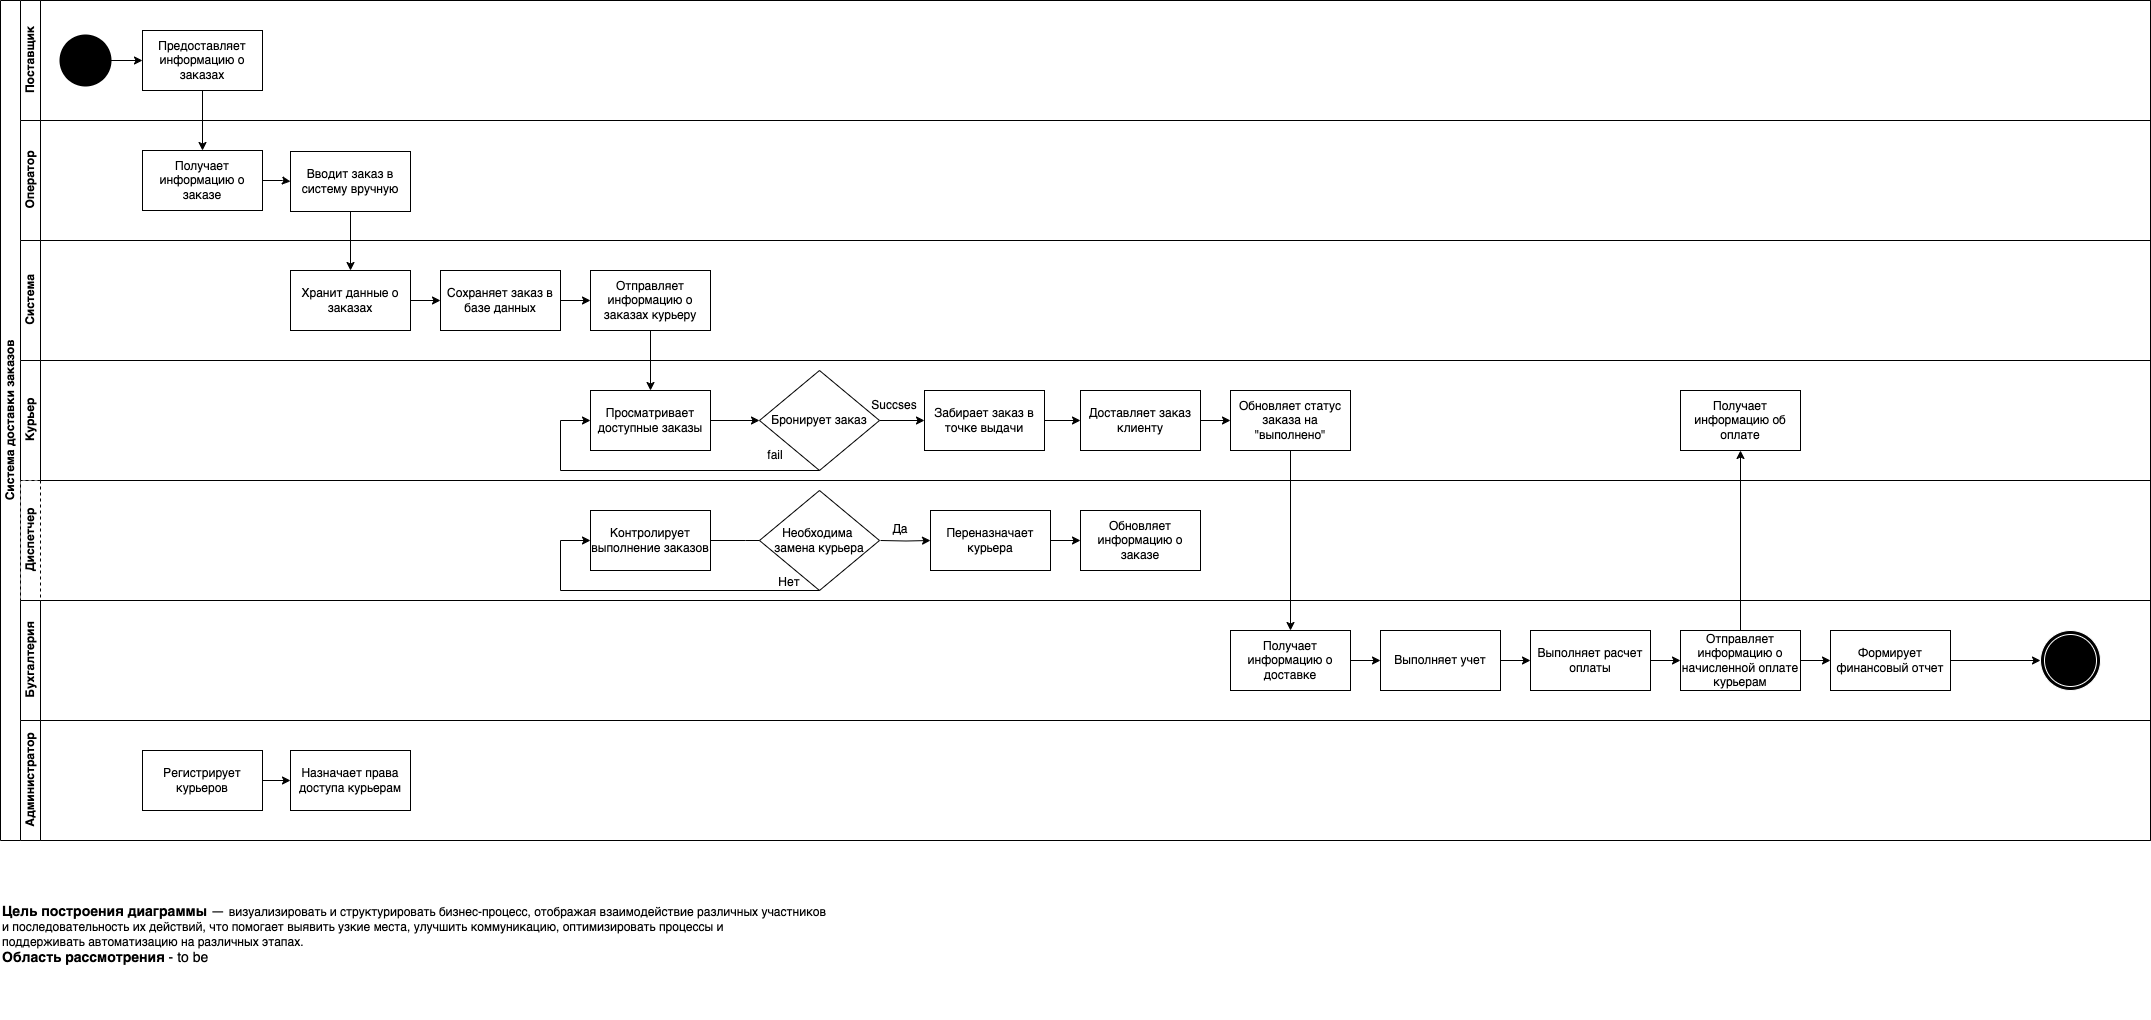

The diagram above was exported from draw.io. Its source (the exported page's mxGraphModel, read from the mxfile embedded in the PNG):
<mxGraphModel dx="2370" dy="1575" grid="1" gridSize="10" guides="1" tooltips="1" connect="1" arrows="1" fold="1" page="1" pageScale="1" pageWidth="827" pageHeight="1169" math="0" shadow="0">
  <root>
    <mxCell id="0" />
    <mxCell id="1" parent="0" />
    <mxCell id="64wvVI9J_r2Cpwjzo_Qn-1" value="Система доставки заказов" style="swimlane;html=1;childLayout=stackLayout;resizeParent=1;resizeParentMax=0;horizontal=0;startSize=20;horizontalStack=0;whiteSpace=wrap;" vertex="1" parent="1">
      <mxGeometry x="170" y="150" width="2150" height="840" as="geometry">
        <mxRectangle x="170" y="150" width="40" height="170" as="alternateBounds" />
      </mxGeometry>
    </mxCell>
    <mxCell id="64wvVI9J_r2Cpwjzo_Qn-2" value="Поставщик" style="swimlane;html=1;startSize=20;horizontal=0;" vertex="1" parent="64wvVI9J_r2Cpwjzo_Qn-1">
      <mxGeometry x="20" width="2130" height="120" as="geometry" />
    </mxCell>
    <mxCell id="64wvVI9J_r2Cpwjzo_Qn-4" value="Предоставляет информацию о заказах" style="rounded=0;whiteSpace=wrap;html=1;" vertex="1" parent="64wvVI9J_r2Cpwjzo_Qn-2">
      <mxGeometry x="122" y="30" width="120" height="60" as="geometry" />
    </mxCell>
    <mxCell id="64wvVI9J_r2Cpwjzo_Qn-7" value="" style="edgeStyle=orthogonalEdgeStyle;rounded=0;orthogonalLoop=1;jettySize=auto;html=1;" edge="1" parent="64wvVI9J_r2Cpwjzo_Qn-2" source="64wvVI9J_r2Cpwjzo_Qn-8" target="64wvVI9J_r2Cpwjzo_Qn-4">
      <mxGeometry relative="1" as="geometry" />
    </mxCell>
    <mxCell id="64wvVI9J_r2Cpwjzo_Qn-8" value="" style="strokeWidth=2;html=1;shape=mxgraph.flowchart.start_2;whiteSpace=wrap;fillColor=#000000;" vertex="1" parent="64wvVI9J_r2Cpwjzo_Qn-2">
      <mxGeometry x="40" y="35" width="50" height="50" as="geometry" />
    </mxCell>
    <mxCell id="64wvVI9J_r2Cpwjzo_Qn-22" value="Оператор" style="swimlane;html=1;startSize=20;horizontal=0;" vertex="1" parent="64wvVI9J_r2Cpwjzo_Qn-1">
      <mxGeometry x="20" y="120" width="2130" height="120" as="geometry" />
    </mxCell>
    <mxCell id="64wvVI9J_r2Cpwjzo_Qn-6" value="Получает информацию о заказе" style="rounded=0;whiteSpace=wrap;html=1;" vertex="1" parent="64wvVI9J_r2Cpwjzo_Qn-22">
      <mxGeometry x="122" y="30" width="120" height="60" as="geometry" />
    </mxCell>
    <mxCell id="64wvVI9J_r2Cpwjzo_Qn-10" value="Вводит заказ в систему вручную" style="rounded=0;whiteSpace=wrap;html=1;" vertex="1" parent="64wvVI9J_r2Cpwjzo_Qn-22">
      <mxGeometry x="270" y="31" width="120" height="60" as="geometry" />
    </mxCell>
    <mxCell id="64wvVI9J_r2Cpwjzo_Qn-5" value="" style="edgeStyle=orthogonalEdgeStyle;rounded=0;orthogonalLoop=1;jettySize=auto;html=1;" edge="1" parent="64wvVI9J_r2Cpwjzo_Qn-22" source="64wvVI9J_r2Cpwjzo_Qn-6" target="64wvVI9J_r2Cpwjzo_Qn-10">
      <mxGeometry relative="1" as="geometry" />
    </mxCell>
    <mxCell id="64wvVI9J_r2Cpwjzo_Qn-41" value="Система" style="swimlane;html=1;startSize=20;horizontal=0;" vertex="1" parent="64wvVI9J_r2Cpwjzo_Qn-1">
      <mxGeometry x="20" y="240" width="2130" height="120" as="geometry" />
    </mxCell>
    <mxCell id="64wvVI9J_r2Cpwjzo_Qn-115" value="" style="edgeStyle=orthogonalEdgeStyle;rounded=0;orthogonalLoop=1;jettySize=auto;html=1;" edge="1" parent="64wvVI9J_r2Cpwjzo_Qn-41" source="64wvVI9J_r2Cpwjzo_Qn-44" target="64wvVI9J_r2Cpwjzo_Qn-114">
      <mxGeometry relative="1" as="geometry" />
    </mxCell>
    <mxCell id="64wvVI9J_r2Cpwjzo_Qn-44" value="Хранит данные о заказах" style="rounded=0;whiteSpace=wrap;html=1;" vertex="1" parent="64wvVI9J_r2Cpwjzo_Qn-41">
      <mxGeometry x="270" y="30" width="120" height="60" as="geometry" />
    </mxCell>
    <mxCell id="64wvVI9J_r2Cpwjzo_Qn-94" value="Отправляет информацию о заказах курьеру" style="rounded=0;whiteSpace=wrap;html=1;" vertex="1" parent="64wvVI9J_r2Cpwjzo_Qn-41">
      <mxGeometry x="570" y="30" width="120" height="60" as="geometry" />
    </mxCell>
    <mxCell id="64wvVI9J_r2Cpwjzo_Qn-116" value="" style="edgeStyle=orthogonalEdgeStyle;rounded=0;orthogonalLoop=1;jettySize=auto;html=1;" edge="1" parent="64wvVI9J_r2Cpwjzo_Qn-41" source="64wvVI9J_r2Cpwjzo_Qn-114" target="64wvVI9J_r2Cpwjzo_Qn-94">
      <mxGeometry relative="1" as="geometry" />
    </mxCell>
    <mxCell id="64wvVI9J_r2Cpwjzo_Qn-114" value="Сохраняет заказ в базе данных" style="rounded=0;whiteSpace=wrap;html=1;" vertex="1" parent="64wvVI9J_r2Cpwjzo_Qn-41">
      <mxGeometry x="420" y="30" width="120" height="60" as="geometry" />
    </mxCell>
    <mxCell id="64wvVI9J_r2Cpwjzo_Qn-58" value="Курьер" style="swimlane;html=1;startSize=20;horizontal=0;" vertex="1" parent="64wvVI9J_r2Cpwjzo_Qn-1">
      <mxGeometry x="20" y="360" width="2130" height="120" as="geometry" />
    </mxCell>
    <mxCell id="64wvVI9J_r2Cpwjzo_Qn-59" value="Просматривает доступные заказы" style="rounded=0;whiteSpace=wrap;html=1;" vertex="1" parent="64wvVI9J_r2Cpwjzo_Qn-58">
      <mxGeometry x="570" y="30" width="120" height="60" as="geometry" />
    </mxCell>
    <mxCell id="64wvVI9J_r2Cpwjzo_Qn-119" value="" style="edgeStyle=orthogonalEdgeStyle;rounded=0;orthogonalLoop=1;jettySize=auto;html=1;" edge="1" parent="64wvVI9J_r2Cpwjzo_Qn-58" source="64wvVI9J_r2Cpwjzo_Qn-65" target="64wvVI9J_r2Cpwjzo_Qn-117">
      <mxGeometry relative="1" as="geometry" />
    </mxCell>
    <mxCell id="64wvVI9J_r2Cpwjzo_Qn-65" value="Бронирует заказ" style="rhombus;whiteSpace=wrap;html=1;" vertex="1" parent="64wvVI9J_r2Cpwjzo_Qn-58">
      <mxGeometry x="739" y="10" width="120" height="100" as="geometry" />
    </mxCell>
    <mxCell id="64wvVI9J_r2Cpwjzo_Qn-100" value="" style="edgeStyle=orthogonalEdgeStyle;rounded=0;orthogonalLoop=1;jettySize=auto;html=1;" edge="1" parent="64wvVI9J_r2Cpwjzo_Qn-58" source="64wvVI9J_r2Cpwjzo_Qn-59" target="64wvVI9J_r2Cpwjzo_Qn-65">
      <mxGeometry relative="1" as="geometry" />
    </mxCell>
    <mxCell id="64wvVI9J_r2Cpwjzo_Qn-101" style="edgeStyle=orthogonalEdgeStyle;rounded=0;orthogonalLoop=1;jettySize=auto;html=1;exitX=0.5;exitY=1;exitDx=0;exitDy=0;entryX=0;entryY=0.5;entryDx=0;entryDy=0;" edge="1" parent="64wvVI9J_r2Cpwjzo_Qn-58" source="64wvVI9J_r2Cpwjzo_Qn-65" target="64wvVI9J_r2Cpwjzo_Qn-59">
      <mxGeometry relative="1" as="geometry">
        <Array as="points">
          <mxPoint x="540" y="110" />
          <mxPoint x="540" y="60" />
        </Array>
      </mxGeometry>
    </mxCell>
    <mxCell id="64wvVI9J_r2Cpwjzo_Qn-66" value="fail" style="text;html=1;align=center;verticalAlign=middle;whiteSpace=wrap;rounded=0;" vertex="1" parent="64wvVI9J_r2Cpwjzo_Qn-58">
      <mxGeometry x="725" y="80" width="60" height="30" as="geometry" />
    </mxCell>
    <mxCell id="64wvVI9J_r2Cpwjzo_Qn-124" value="" style="edgeStyle=orthogonalEdgeStyle;rounded=0;orthogonalLoop=1;jettySize=auto;html=1;" edge="1" parent="64wvVI9J_r2Cpwjzo_Qn-58" source="64wvVI9J_r2Cpwjzo_Qn-117" target="64wvVI9J_r2Cpwjzo_Qn-123">
      <mxGeometry relative="1" as="geometry" />
    </mxCell>
    <mxCell id="64wvVI9J_r2Cpwjzo_Qn-117" value="Забирает заказ в точке выдачи" style="rounded=0;whiteSpace=wrap;html=1;" vertex="1" parent="64wvVI9J_r2Cpwjzo_Qn-58">
      <mxGeometry x="904" y="30" width="120" height="60" as="geometry" />
    </mxCell>
    <mxCell id="64wvVI9J_r2Cpwjzo_Qn-57" value="Succses" style="text;html=1;align=center;verticalAlign=middle;whiteSpace=wrap;rounded=0;" vertex="1" parent="64wvVI9J_r2Cpwjzo_Qn-58">
      <mxGeometry x="844" y="30" width="60" height="30" as="geometry" />
    </mxCell>
    <mxCell id="64wvVI9J_r2Cpwjzo_Qn-126" value="" style="edgeStyle=orthogonalEdgeStyle;rounded=0;orthogonalLoop=1;jettySize=auto;html=1;" edge="1" parent="64wvVI9J_r2Cpwjzo_Qn-58" source="64wvVI9J_r2Cpwjzo_Qn-123" target="64wvVI9J_r2Cpwjzo_Qn-125">
      <mxGeometry relative="1" as="geometry" />
    </mxCell>
    <mxCell id="64wvVI9J_r2Cpwjzo_Qn-123" value="Доставляет заказ клиенту" style="rounded=0;whiteSpace=wrap;html=1;" vertex="1" parent="64wvVI9J_r2Cpwjzo_Qn-58">
      <mxGeometry x="1060" y="30" width="120" height="60" as="geometry" />
    </mxCell>
    <mxCell id="64wvVI9J_r2Cpwjzo_Qn-125" value="Обновляет статус заказа на &quot;выполнено&quot;" style="rounded=0;whiteSpace=wrap;html=1;" vertex="1" parent="64wvVI9J_r2Cpwjzo_Qn-58">
      <mxGeometry x="1210" y="30" width="120" height="60" as="geometry" />
    </mxCell>
    <mxCell id="64wvVI9J_r2Cpwjzo_Qn-170" value="Получает информацию об оплате" style="rounded=0;whiteSpace=wrap;html=1;" vertex="1" parent="64wvVI9J_r2Cpwjzo_Qn-58">
      <mxGeometry x="1660" y="30" width="120" height="60" as="geometry" />
    </mxCell>
    <mxCell id="64wvVI9J_r2Cpwjzo_Qn-69" value="Диспетчер" style="swimlane;html=1;startSize=20;horizontal=0;fillColor=#FFFFFF;dashed=1;" vertex="1" parent="64wvVI9J_r2Cpwjzo_Qn-1">
      <mxGeometry x="20" y="480" width="2130" height="120" as="geometry" />
    </mxCell>
    <mxCell id="64wvVI9J_r2Cpwjzo_Qn-149" value="" style="edgeStyle=orthogonalEdgeStyle;rounded=0;orthogonalLoop=1;jettySize=auto;html=1;" edge="1" parent="64wvVI9J_r2Cpwjzo_Qn-69" source="64wvVI9J_r2Cpwjzo_Qn-146">
      <mxGeometry relative="1" as="geometry">
        <mxPoint x="760" y="60" as="targetPoint" />
      </mxGeometry>
    </mxCell>
    <mxCell id="64wvVI9J_r2Cpwjzo_Qn-146" value="Контролирует выполнение заказов" style="rounded=0;whiteSpace=wrap;html=1;" vertex="1" parent="64wvVI9J_r2Cpwjzo_Qn-69">
      <mxGeometry x="570" y="30" width="120" height="60" as="geometry" />
    </mxCell>
    <mxCell id="64wvVI9J_r2Cpwjzo_Qn-153" value="" style="edgeStyle=orthogonalEdgeStyle;rounded=0;orthogonalLoop=1;jettySize=auto;html=1;" edge="1" parent="64wvVI9J_r2Cpwjzo_Qn-69" target="64wvVI9J_r2Cpwjzo_Qn-152">
      <mxGeometry relative="1" as="geometry">
        <mxPoint x="860" y="60" as="sourcePoint" />
      </mxGeometry>
    </mxCell>
    <mxCell id="64wvVI9J_r2Cpwjzo_Qn-148" value="Необходима&amp;nbsp;&lt;div&gt;замена курьера&lt;/div&gt;" style="rhombus;whiteSpace=wrap;html=1;" vertex="1" parent="64wvVI9J_r2Cpwjzo_Qn-69">
      <mxGeometry x="739" y="10" width="120" height="100" as="geometry" />
    </mxCell>
    <mxCell id="64wvVI9J_r2Cpwjzo_Qn-150" value="Да" style="text;html=1;align=center;verticalAlign=middle;whiteSpace=wrap;rounded=0;" vertex="1" parent="64wvVI9J_r2Cpwjzo_Qn-69">
      <mxGeometry x="850" y="34" width="60" height="30" as="geometry" />
    </mxCell>
    <mxCell id="64wvVI9J_r2Cpwjzo_Qn-154" style="edgeStyle=orthogonalEdgeStyle;rounded=0;orthogonalLoop=1;jettySize=auto;html=1;entryX=0;entryY=0.5;entryDx=0;entryDy=0;strokeColor=#000000;exitX=0.5;exitY=1;exitDx=0;exitDy=0;" edge="1" parent="64wvVI9J_r2Cpwjzo_Qn-69" source="64wvVI9J_r2Cpwjzo_Qn-148" target="64wvVI9J_r2Cpwjzo_Qn-146">
      <mxGeometry relative="1" as="geometry">
        <Array as="points">
          <mxPoint x="540" y="110" />
          <mxPoint x="540" y="60" />
        </Array>
      </mxGeometry>
    </mxCell>
    <mxCell id="64wvVI9J_r2Cpwjzo_Qn-151" value="Нет" style="text;html=1;align=center;verticalAlign=middle;whiteSpace=wrap;rounded=0;" vertex="1" parent="64wvVI9J_r2Cpwjzo_Qn-69">
      <mxGeometry x="739" y="87" width="60" height="30" as="geometry" />
    </mxCell>
    <mxCell id="64wvVI9J_r2Cpwjzo_Qn-157" value="" style="edgeStyle=orthogonalEdgeStyle;rounded=0;orthogonalLoop=1;jettySize=auto;html=1;" edge="1" parent="64wvVI9J_r2Cpwjzo_Qn-69" source="64wvVI9J_r2Cpwjzo_Qn-152" target="64wvVI9J_r2Cpwjzo_Qn-156">
      <mxGeometry relative="1" as="geometry" />
    </mxCell>
    <mxCell id="64wvVI9J_r2Cpwjzo_Qn-152" value="Переназначает курьера" style="rounded=0;whiteSpace=wrap;html=1;" vertex="1" parent="64wvVI9J_r2Cpwjzo_Qn-69">
      <mxGeometry x="910" y="30" width="120" height="60" as="geometry" />
    </mxCell>
    <mxCell id="64wvVI9J_r2Cpwjzo_Qn-156" value="Обновляет информацию о заказе" style="rounded=0;whiteSpace=wrap;html=1;" vertex="1" parent="64wvVI9J_r2Cpwjzo_Qn-69">
      <mxGeometry x="1060" y="30" width="120" height="60" as="geometry" />
    </mxCell>
    <mxCell id="64wvVI9J_r2Cpwjzo_Qn-89" value="Бухгалтерия" style="swimlane;html=1;startSize=20;horizontal=0;fillColor=#FFFFFF;" vertex="1" parent="64wvVI9J_r2Cpwjzo_Qn-1">
      <mxGeometry x="20" y="600" width="2130" height="120" as="geometry" />
    </mxCell>
    <mxCell id="64wvVI9J_r2Cpwjzo_Qn-166" value="" style="edgeStyle=orthogonalEdgeStyle;rounded=0;orthogonalLoop=1;jettySize=auto;html=1;" edge="1" parent="64wvVI9J_r2Cpwjzo_Qn-89" source="64wvVI9J_r2Cpwjzo_Qn-163" target="64wvVI9J_r2Cpwjzo_Qn-165">
      <mxGeometry relative="1" as="geometry" />
    </mxCell>
    <mxCell id="64wvVI9J_r2Cpwjzo_Qn-163" value="Получает информацию о доставке" style="rounded=0;whiteSpace=wrap;html=1;" vertex="1" parent="64wvVI9J_r2Cpwjzo_Qn-89">
      <mxGeometry x="1210" y="30" width="120" height="60" as="geometry" />
    </mxCell>
    <mxCell id="64wvVI9J_r2Cpwjzo_Qn-172" value="" style="edgeStyle=orthogonalEdgeStyle;rounded=0;orthogonalLoop=1;jettySize=auto;html=1;" edge="1" parent="64wvVI9J_r2Cpwjzo_Qn-89" source="64wvVI9J_r2Cpwjzo_Qn-165" target="64wvVI9J_r2Cpwjzo_Qn-167">
      <mxGeometry relative="1" as="geometry" />
    </mxCell>
    <mxCell id="64wvVI9J_r2Cpwjzo_Qn-165" value="Выполняет учет" style="rounded=0;whiteSpace=wrap;html=1;" vertex="1" parent="64wvVI9J_r2Cpwjzo_Qn-89">
      <mxGeometry x="1360" y="30" width="120" height="60" as="geometry" />
    </mxCell>
    <mxCell id="64wvVI9J_r2Cpwjzo_Qn-173" value="" style="edgeStyle=orthogonalEdgeStyle;rounded=0;orthogonalLoop=1;jettySize=auto;html=1;" edge="1" parent="64wvVI9J_r2Cpwjzo_Qn-89" source="64wvVI9J_r2Cpwjzo_Qn-167" target="64wvVI9J_r2Cpwjzo_Qn-168">
      <mxGeometry relative="1" as="geometry" />
    </mxCell>
    <mxCell id="64wvVI9J_r2Cpwjzo_Qn-167" value="Выполняет расчет оплаты" style="rounded=0;whiteSpace=wrap;html=1;" vertex="1" parent="64wvVI9J_r2Cpwjzo_Qn-89">
      <mxGeometry x="1510" y="30" width="120" height="60" as="geometry" />
    </mxCell>
    <mxCell id="64wvVI9J_r2Cpwjzo_Qn-175" value="" style="edgeStyle=orthogonalEdgeStyle;rounded=0;orthogonalLoop=1;jettySize=auto;html=1;" edge="1" parent="64wvVI9J_r2Cpwjzo_Qn-89" source="64wvVI9J_r2Cpwjzo_Qn-168" target="64wvVI9J_r2Cpwjzo_Qn-174">
      <mxGeometry relative="1" as="geometry" />
    </mxCell>
    <mxCell id="64wvVI9J_r2Cpwjzo_Qn-168" value="&lt;span style=&quot;color: rgba(0, 0, 0, 0); font-family: monospace; font-size: 0px; text-align: start; text-wrap-mode: nowrap;&quot;&gt;%3CmxGraphModel%3E%3Croot%3E%3CmxCell%20id%3D%220%22%2F%3E%3CmxCell%20id%3D%221%22%20parent%3D%220%22%2F%3E%3CmxCell%20id%3D%222%22%20value%3D%22%D0%92%D1%8B%D0%BF%D0%BE%D0%BB%D0%BD%D1%8F%D0%B5%D1%82%20%D1%80%D0%B0%D1%81%D1%87%D0%B5%D1%82%20%D0%BE%D0%BF%D0%BB%D0%B0%D1%82%D1%8B%22%20style%3D%22rounded%3D0%3BwhiteSpace%3Dwrap%3Bhtml%3D1%3B%22%20vertex%3D%221%22%20parent%3D%221%22%3E%3CmxGeometry%20x%3D%221700%22%20y%3D%22780%22%20width%3D%22120%22%20height%3D%2260%22%20as%3D%22geometry%22%2F%3E%3C%2FmxCell%3E%3C%2Froot%3E%3C%2FmxGraphModel%3E&lt;/span&gt;Отправляет информацию о начисленной оплате курьерам" style="rounded=0;whiteSpace=wrap;html=1;" vertex="1" parent="64wvVI9J_r2Cpwjzo_Qn-89">
      <mxGeometry x="1660" y="30" width="120" height="60" as="geometry" />
    </mxCell>
    <mxCell id="64wvVI9J_r2Cpwjzo_Qn-176" value="" style="edgeStyle=orthogonalEdgeStyle;rounded=0;orthogonalLoop=1;jettySize=auto;html=1;" edge="1" parent="64wvVI9J_r2Cpwjzo_Qn-89" source="64wvVI9J_r2Cpwjzo_Qn-174" target="64wvVI9J_r2Cpwjzo_Qn-52">
      <mxGeometry relative="1" as="geometry" />
    </mxCell>
    <mxCell id="64wvVI9J_r2Cpwjzo_Qn-174" value="Формирует финансовый отчет" style="rounded=0;whiteSpace=wrap;html=1;" vertex="1" parent="64wvVI9J_r2Cpwjzo_Qn-89">
      <mxGeometry x="1810" y="30" width="120" height="60" as="geometry" />
    </mxCell>
    <mxCell id="64wvVI9J_r2Cpwjzo_Qn-52" value="" style="ellipse;shape=doubleEllipse;html=1;dashed=0;whiteSpace=wrap;aspect=fixed;fillColor=#000000;strokeColor=#FFFFFF;" vertex="1" parent="64wvVI9J_r2Cpwjzo_Qn-89">
      <mxGeometry x="2020" y="30" width="60" height="60" as="geometry" />
    </mxCell>
    <mxCell id="64wvVI9J_r2Cpwjzo_Qn-90" value="Администратор" style="swimlane;html=1;startSize=20;horizontal=0;fillColor=#FFFFFF;" vertex="1" parent="64wvVI9J_r2Cpwjzo_Qn-1">
      <mxGeometry x="20" y="720" width="2130" height="120" as="geometry" />
    </mxCell>
    <mxCell id="64wvVI9J_r2Cpwjzo_Qn-180" value="" style="edgeStyle=orthogonalEdgeStyle;rounded=0;orthogonalLoop=1;jettySize=auto;html=1;" edge="1" parent="64wvVI9J_r2Cpwjzo_Qn-90" source="64wvVI9J_r2Cpwjzo_Qn-178" target="64wvVI9J_r2Cpwjzo_Qn-179">
      <mxGeometry relative="1" as="geometry" />
    </mxCell>
    <mxCell id="64wvVI9J_r2Cpwjzo_Qn-178" value="Регистрирует курьеров" style="rounded=0;whiteSpace=wrap;html=1;" vertex="1" parent="64wvVI9J_r2Cpwjzo_Qn-90">
      <mxGeometry x="122" y="30" width="120" height="60" as="geometry" />
    </mxCell>
    <mxCell id="64wvVI9J_r2Cpwjzo_Qn-179" value="Назначает права доступа курьерам" style="rounded=0;whiteSpace=wrap;html=1;" vertex="1" parent="64wvVI9J_r2Cpwjzo_Qn-90">
      <mxGeometry x="270" y="30" width="120" height="60" as="geometry" />
    </mxCell>
    <mxCell id="64wvVI9J_r2Cpwjzo_Qn-3" value="" style="edgeStyle=orthogonalEdgeStyle;rounded=0;orthogonalLoop=1;jettySize=auto;html=1;" edge="1" parent="64wvVI9J_r2Cpwjzo_Qn-1" source="64wvVI9J_r2Cpwjzo_Qn-4" target="64wvVI9J_r2Cpwjzo_Qn-6">
      <mxGeometry relative="1" as="geometry" />
    </mxCell>
    <mxCell id="64wvVI9J_r2Cpwjzo_Qn-97" style="edgeStyle=orthogonalEdgeStyle;rounded=0;orthogonalLoop=1;jettySize=auto;html=1;exitX=0.5;exitY=1;exitDx=0;exitDy=0;entryX=0.5;entryY=0;entryDx=0;entryDy=0;" edge="1" parent="64wvVI9J_r2Cpwjzo_Qn-1" source="64wvVI9J_r2Cpwjzo_Qn-10" target="64wvVI9J_r2Cpwjzo_Qn-44">
      <mxGeometry relative="1" as="geometry" />
    </mxCell>
    <mxCell id="64wvVI9J_r2Cpwjzo_Qn-98" value="" style="edgeStyle=orthogonalEdgeStyle;rounded=0;orthogonalLoop=1;jettySize=auto;html=1;" edge="1" parent="64wvVI9J_r2Cpwjzo_Qn-1" source="64wvVI9J_r2Cpwjzo_Qn-94" target="64wvVI9J_r2Cpwjzo_Qn-59">
      <mxGeometry relative="1" as="geometry" />
    </mxCell>
    <mxCell id="64wvVI9J_r2Cpwjzo_Qn-164" style="edgeStyle=orthogonalEdgeStyle;rounded=0;orthogonalLoop=1;jettySize=auto;html=1;exitX=0.5;exitY=1;exitDx=0;exitDy=0;entryX=0.5;entryY=0;entryDx=0;entryDy=0;" edge="1" parent="64wvVI9J_r2Cpwjzo_Qn-1" source="64wvVI9J_r2Cpwjzo_Qn-125" target="64wvVI9J_r2Cpwjzo_Qn-163">
      <mxGeometry relative="1" as="geometry" />
    </mxCell>
    <mxCell id="64wvVI9J_r2Cpwjzo_Qn-171" style="edgeStyle=orthogonalEdgeStyle;rounded=0;orthogonalLoop=1;jettySize=auto;html=1;exitX=0.5;exitY=0;exitDx=0;exitDy=0;" edge="1" parent="64wvVI9J_r2Cpwjzo_Qn-1" source="64wvVI9J_r2Cpwjzo_Qn-168" target="64wvVI9J_r2Cpwjzo_Qn-170">
      <mxGeometry relative="1" as="geometry" />
    </mxCell>
    <mxCell id="64wvVI9J_r2Cpwjzo_Qn-87" value="&lt;font style=&quot;font-size: 14px;&quot;&gt;&lt;b&gt;Цель построения диаграммы&lt;/b&gt; —&amp;nbsp;&lt;/font&gt;&lt;span data-end=&quot;74&quot; data-start=&quot;55&quot;&gt;визуализировать&lt;/span&gt; и &lt;span data-end=&quot;96&quot; data-start=&quot;77&quot;&gt;структурировать&lt;/span&gt; бизнес-процесс, отображая взаимодействие различных участников&lt;div&gt;и последовательность их действий, что помогает выявить узкие места, улучшить коммуникацию, оптимизировать процессы и&lt;/div&gt;&lt;div&gt;поддерживать автоматизацию на различных этапах.&lt;br&gt;&lt;div&gt;&lt;span style=&quot;font-size: 14px;&quot;&gt;&lt;b&gt;Область рассмотрения&amp;nbsp;&lt;/b&gt;- to be&lt;/span&gt;&lt;/div&gt;&lt;/div&gt;" style="text;html=1;align=left;verticalAlign=middle;whiteSpace=wrap;rounded=0;" vertex="1" parent="1">
      <mxGeometry x="170" y="999" width="930" height="170" as="geometry" />
    </mxCell>
  </root>
</mxGraphModel>